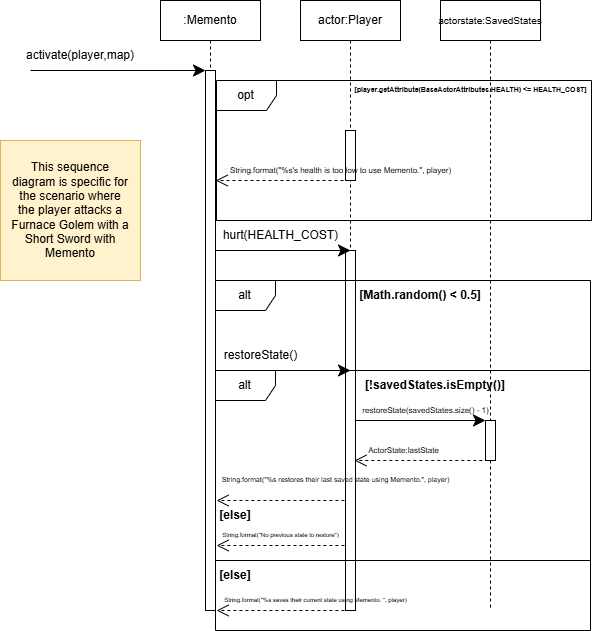

The diagram above was exported from draw.io. Its source (the exported page's mxGraphModel, read from the mxfile embedded in the PNG):
<mxGraphModel dx="1131" dy="772" grid="1" gridSize="10" guides="1" tooltips="1" connect="1" arrows="1" fold="1" page="1" pageScale="1" pageWidth="827" pageHeight="1169" math="0" shadow="0">
  <root>
    <mxCell id="0" />
    <mxCell id="1" parent="0" />
    <mxCell id="iNqYDOCpPykF5zlF5JMI-1" value=":Memento" style="shape=umlLifeline;perimeter=lifelinePerimeter;whiteSpace=wrap;html=1;container=1;dropTarget=0;collapsible=0;recursiveResize=0;outlineConnect=0;portConstraint=eastwest;newEdgeStyle={&quot;curved&quot;:0,&quot;rounded&quot;:0};" vertex="1" parent="1">
      <mxGeometry x="180" y="40" width="100" height="610" as="geometry" />
    </mxCell>
    <mxCell id="iNqYDOCpPykF5zlF5JMI-2" value="" style="html=1;points=[[0,0,0,0,5],[0,1,0,0,-5],[1,0,0,0,5],[1,1,0,0,-5]];perimeter=orthogonalPerimeter;outlineConnect=0;targetShapes=umlLifeline;portConstraint=eastwest;newEdgeStyle={&quot;curved&quot;:0,&quot;rounded&quot;:0};" vertex="1" parent="iNqYDOCpPykF5zlF5JMI-1">
      <mxGeometry x="45" y="70" width="10" height="540" as="geometry" />
    </mxCell>
    <mxCell id="iNqYDOCpPykF5zlF5JMI-3" value="" style="whiteSpace=wrap;html=1;aspect=fixed;fillColor=#fff2cc;strokeColor=#d6b656;" vertex="1" parent="1">
      <mxGeometry x="20" y="180" width="140" height="140" as="geometry" />
    </mxCell>
    <mxCell id="iNqYDOCpPykF5zlF5JMI-7" value="This sequence diagram is specific for the scenario where the player attacks a Furnace Golem with a Short Sword with Memento" style="text;html=1;align=center;verticalAlign=middle;whiteSpace=wrap;rounded=0;" vertex="1" parent="1">
      <mxGeometry x="30" y="235" width="120" height="30" as="geometry" />
    </mxCell>
    <mxCell id="iNqYDOCpPykF5zlF5JMI-8" value="actor:Player" style="shape=umlLifeline;perimeter=lifelinePerimeter;whiteSpace=wrap;html=1;container=1;dropTarget=0;collapsible=0;recursiveResize=0;outlineConnect=0;portConstraint=eastwest;newEdgeStyle={&quot;curved&quot;:0,&quot;rounded&quot;:0};" vertex="1" parent="1">
      <mxGeometry x="320" y="40" width="100" height="600" as="geometry" />
    </mxCell>
    <mxCell id="iNqYDOCpPykF5zlF5JMI-9" value="" style="html=1;points=[[0,0,0,0,5],[0,1,0,0,-5],[1,0,0,0,5],[1,1,0,0,-5]];perimeter=orthogonalPerimeter;outlineConnect=0;targetShapes=umlLifeline;portConstraint=eastwest;newEdgeStyle={&quot;curved&quot;:0,&quot;rounded&quot;:0};" vertex="1" parent="iNqYDOCpPykF5zlF5JMI-8">
      <mxGeometry x="45" y="130" width="10" height="50" as="geometry" />
    </mxCell>
    <mxCell id="iNqYDOCpPykF5zlF5JMI-28" value="" style="html=1;points=[[0,0,0,0,5],[0,1,0,0,-5],[1,0,0,0,5],[1,1,0,0,-5]];perimeter=orthogonalPerimeter;outlineConnect=0;targetShapes=umlLifeline;portConstraint=eastwest;newEdgeStyle={&quot;curved&quot;:0,&quot;rounded&quot;:0};" vertex="1" parent="iNqYDOCpPykF5zlF5JMI-8">
      <mxGeometry x="45" y="250" width="10" height="360" as="geometry" />
    </mxCell>
    <mxCell id="iNqYDOCpPykF5zlF5JMI-12" value="" style="endArrow=classic;html=1;rounded=0;endSize=10;" edge="1" parent="1" target="iNqYDOCpPykF5zlF5JMI-2">
      <mxGeometry width="50" height="50" relative="1" as="geometry">
        <mxPoint x="50" y="110" as="sourcePoint" />
        <mxPoint x="229.5" y="110" as="targetPoint" />
      </mxGeometry>
    </mxCell>
    <mxCell id="iNqYDOCpPykF5zlF5JMI-13" value="activate(player,map)" style="text;html=1;align=center;verticalAlign=middle;whiteSpace=wrap;rounded=0;" vertex="1" parent="1">
      <mxGeometry x="70" y="80" width="60" height="30" as="geometry" />
    </mxCell>
    <mxCell id="iNqYDOCpPykF5zlF5JMI-18" value="alt" style="shape=umlFrame;whiteSpace=wrap;html=1;pointerEvents=0;" vertex="1" parent="1">
      <mxGeometry x="235" y="410" width="375" height="260" as="geometry" />
    </mxCell>
    <mxCell id="iNqYDOCpPykF5zlF5JMI-19" value="&lt;span&gt;[player.getAttribute(BaseActorAttributes.HEALTH) &amp;lt;= HEALTH_COST]&lt;/span&gt;" style="text;html=1;align=center;verticalAlign=middle;resizable=0;points=[];autosize=1;strokeColor=none;fillColor=none;fontSize=7;fontStyle=1" vertex="1" parent="1">
      <mxGeometry x="370" y="120" width="240" height="20" as="geometry" />
    </mxCell>
    <mxCell id="iNqYDOCpPykF5zlF5JMI-23" value="" style="endArrow=open;html=1;rounded=0;endSize=10;entryX=-0.016;entryY=0.472;entryDx=0;entryDy=0;entryPerimeter=0;endFill=0;dashed=1;" edge="1" parent="1">
      <mxGeometry width="50" height="50" relative="1" as="geometry">
        <mxPoint x="363" y="219.99999999999997" as="sourcePoint" />
        <mxPoint x="235.20000000000005" y="219.99999999999997" as="targetPoint" />
      </mxGeometry>
    </mxCell>
    <mxCell id="iNqYDOCpPykF5zlF5JMI-24" value="String.format(&quot;%s's health is too low to use Memento.&quot;, player)" style="text;html=1;align=center;verticalAlign=middle;resizable=0;points=[];autosize=1;strokeColor=none;fillColor=none;fontSize=8;" vertex="1" parent="1">
      <mxGeometry x="240" y="200" width="240" height="20" as="geometry" />
    </mxCell>
    <mxCell id="iNqYDOCpPykF5zlF5JMI-25" value="" style="endArrow=classic;html=1;rounded=0;endSize=10;" edge="1" parent="1">
      <mxGeometry width="50" height="50" relative="1" as="geometry">
        <mxPoint x="235" y="290" as="sourcePoint" />
        <mxPoint x="370" y="290" as="targetPoint" />
      </mxGeometry>
    </mxCell>
    <mxCell id="iNqYDOCpPykF5zlF5JMI-26" value="hurt(HEALTH_COST)" style="text;html=1;align=center;verticalAlign=middle;resizable=0;points=[];autosize=1;strokeColor=none;fillColor=none;" vertex="1" parent="1">
      <mxGeometry x="230" y="260" width="140" height="30" as="geometry" />
    </mxCell>
    <mxCell id="iNqYDOCpPykF5zlF5JMI-29" value="alt" style="shape=umlFrame;whiteSpace=wrap;html=1;pointerEvents=0;" vertex="1" parent="1">
      <mxGeometry x="235" y="320" width="375" height="280" as="geometry" />
    </mxCell>
    <mxCell id="iNqYDOCpPykF5zlF5JMI-35" value="[Math.random() &amp;lt; 0.5]" style="text;html=1;align=center;verticalAlign=middle;whiteSpace=wrap;rounded=0;fontStyle=1" vertex="1" parent="1">
      <mxGeometry x="345" y="320" width="190" height="30" as="geometry" />
    </mxCell>
    <mxCell id="iNqYDOCpPykF5zlF5JMI-36" value="" style="endArrow=open;html=1;rounded=0;endSize=10;entryX=-0.016;entryY=0.472;entryDx=0;entryDy=0;entryPerimeter=0;endFill=0;dashed=1;" edge="1" parent="1">
      <mxGeometry width="50" height="50" relative="1" as="geometry">
        <mxPoint x="363.9" y="540" as="sourcePoint" />
        <mxPoint x="236.10000000000005" y="540" as="targetPoint" />
      </mxGeometry>
    </mxCell>
    <mxCell id="iNqYDOCpPykF5zlF5JMI-37" value="" style="endArrow=classic;html=1;rounded=0;endSize=10;" edge="1" parent="1">
      <mxGeometry width="50" height="50" relative="1" as="geometry">
        <mxPoint x="240" y="410" as="sourcePoint" />
        <mxPoint x="370" y="410" as="targetPoint" />
      </mxGeometry>
    </mxCell>
    <mxCell id="iNqYDOCpPykF5zlF5JMI-38" value="&lt;font style=&quot;font-size: 10px;&quot;&gt;actorstate:SavedStates&lt;/font&gt;" style="shape=umlLifeline;perimeter=lifelinePerimeter;whiteSpace=wrap;html=1;container=1;dropTarget=0;collapsible=0;recursiveResize=0;outlineConnect=0;portConstraint=eastwest;newEdgeStyle={&quot;curved&quot;:0,&quot;rounded&quot;:0};fontSize=10;" vertex="1" parent="1">
      <mxGeometry x="460" y="40" width="100" height="610" as="geometry" />
    </mxCell>
    <mxCell id="iNqYDOCpPykF5zlF5JMI-46" value="" style="html=1;points=[[0,0,0,0,5],[0,1,0,0,-5],[1,0,0,0,5],[1,1,0,0,-5]];perimeter=orthogonalPerimeter;outlineConnect=0;targetShapes=umlLifeline;portConstraint=eastwest;newEdgeStyle={&quot;curved&quot;:0,&quot;rounded&quot;:0};" vertex="1" parent="iNqYDOCpPykF5zlF5JMI-38">
      <mxGeometry x="45" y="420" width="10" height="40" as="geometry" />
    </mxCell>
    <mxCell id="iNqYDOCpPykF5zlF5JMI-43" value="restoreState()" style="text;html=1;align=center;verticalAlign=middle;resizable=0;points=[];autosize=1;strokeColor=none;fillColor=none;" vertex="1" parent="1">
      <mxGeometry x="230" y="380" width="100" height="30" as="geometry" />
    </mxCell>
    <mxCell id="iNqYDOCpPykF5zlF5JMI-47" value="opt" style="shape=umlFrame;whiteSpace=wrap;html=1;pointerEvents=0;" vertex="1" parent="1">
      <mxGeometry x="236" y="120" width="375" height="140" as="geometry" />
    </mxCell>
    <mxCell id="iNqYDOCpPykF5zlF5JMI-48" value="[!savedStates.isEmpty()]" style="text;html=1;align=center;verticalAlign=middle;whiteSpace=wrap;rounded=0;fontStyle=1" vertex="1" parent="1">
      <mxGeometry x="360" y="410" width="190" height="30" as="geometry" />
    </mxCell>
    <mxCell id="iNqYDOCpPykF5zlF5JMI-52" value="" style="endArrow=classic;html=1;rounded=0;endSize=10;" edge="1" parent="1">
      <mxGeometry width="50" height="50" relative="1" as="geometry">
        <mxPoint x="375" y="460" as="sourcePoint" />
        <mxPoint x="505" y="460" as="targetPoint" />
      </mxGeometry>
    </mxCell>
    <mxCell id="iNqYDOCpPykF5zlF5JMI-53" value="restoreState(savedStates.size() - 1)" style="text;html=1;align=center;verticalAlign=middle;resizable=0;points=[];autosize=1;strokeColor=none;fillColor=none;fontSize=8;" vertex="1" parent="1">
      <mxGeometry x="370" y="440" width="150" height="20" as="geometry" />
    </mxCell>
    <mxCell id="iNqYDOCpPykF5zlF5JMI-54" value="" style="endArrow=open;html=1;rounded=0;endSize=10;entryX=-0.016;entryY=0.472;entryDx=0;entryDy=0;entryPerimeter=0;endFill=0;dashed=1;" edge="1" parent="1">
      <mxGeometry width="50" height="50" relative="1" as="geometry">
        <mxPoint x="501.79999999999995" y="500" as="sourcePoint" />
        <mxPoint x="374" y="500" as="targetPoint" />
      </mxGeometry>
    </mxCell>
    <mxCell id="iNqYDOCpPykF5zlF5JMI-55" value="ActorState:lastState" style="text;html=1;align=center;verticalAlign=middle;resizable=0;points=[];autosize=1;strokeColor=none;fillColor=none;fontSize=8;" vertex="1" parent="1">
      <mxGeometry x="377.5" y="480" width="90" height="20" as="geometry" />
    </mxCell>
    <mxCell id="iNqYDOCpPykF5zlF5JMI-57" value="String.format(&quot;%s restores their last saved state using Memento.&quot;, player)" style="text;html=1;align=center;verticalAlign=middle;resizable=0;points=[];autosize=1;strokeColor=none;fillColor=none;fontSize=7;" vertex="1" parent="1">
      <mxGeometry x="230" y="510" width="250" height="20" as="geometry" />
    </mxCell>
    <mxCell id="iNqYDOCpPykF5zlF5JMI-58" value="[else]" style="text;html=1;align=center;verticalAlign=middle;whiteSpace=wrap;rounded=0;fontStyle=1" vertex="1" parent="1">
      <mxGeometry x="160" y="540" width="190" height="30" as="geometry" />
    </mxCell>
    <mxCell id="iNqYDOCpPykF5zlF5JMI-60" value="[else]" style="text;html=1;align=center;verticalAlign=middle;whiteSpace=wrap;rounded=0;fontStyle=1" vertex="1" parent="1">
      <mxGeometry x="160" y="600" width="190" height="30" as="geometry" />
    </mxCell>
    <mxCell id="iNqYDOCpPykF5zlF5JMI-61" value="" style="endArrow=open;html=1;rounded=0;endSize=10;entryX=-0.016;entryY=0.472;entryDx=0;entryDy=0;entryPerimeter=0;endFill=0;dashed=1;" edge="1" parent="1">
      <mxGeometry width="50" height="50" relative="1" as="geometry">
        <mxPoint x="363.9" y="585" as="sourcePoint" />
        <mxPoint x="236.1" y="585" as="targetPoint" />
      </mxGeometry>
    </mxCell>
    <mxCell id="iNqYDOCpPykF5zlF5JMI-65" value="&lt;font style=&quot;font-size: 6px;&quot;&gt;String.format(&quot;No previous state to restore&quot;)&lt;/font&gt;" style="text;html=1;align=center;verticalAlign=middle;resizable=0;points=[];autosize=1;strokeColor=none;fillColor=none;fontSize=7;" vertex="1" parent="1">
      <mxGeometry x="230" y="565" width="140" height="20" as="geometry" />
    </mxCell>
    <mxCell id="iNqYDOCpPykF5zlF5JMI-66" value="" style="endArrow=open;html=1;rounded=0;endSize=10;entryX=-0.016;entryY=0.472;entryDx=0;entryDy=0;entryPerimeter=0;endFill=0;dashed=1;" edge="1" parent="1">
      <mxGeometry width="50" height="50" relative="1" as="geometry">
        <mxPoint x="363.8999999999999" y="650" as="sourcePoint" />
        <mxPoint x="236.1" y="650" as="targetPoint" />
      </mxGeometry>
    </mxCell>
    <mxCell id="iNqYDOCpPykF5zlF5JMI-68" value="&lt;font style=&quot;font-size: 6px;&quot;&gt;String.format(&quot;%s saves their current state using Memento. &quot;, player)&lt;/font&gt;" style="text;html=1;align=center;verticalAlign=middle;resizable=0;points=[];autosize=1;strokeColor=none;fillColor=none;fontSize=6;" vertex="1" parent="1">
      <mxGeometry x="230" y="630" width="210" height="20" as="geometry" />
    </mxCell>
  </root>
</mxGraphModel>